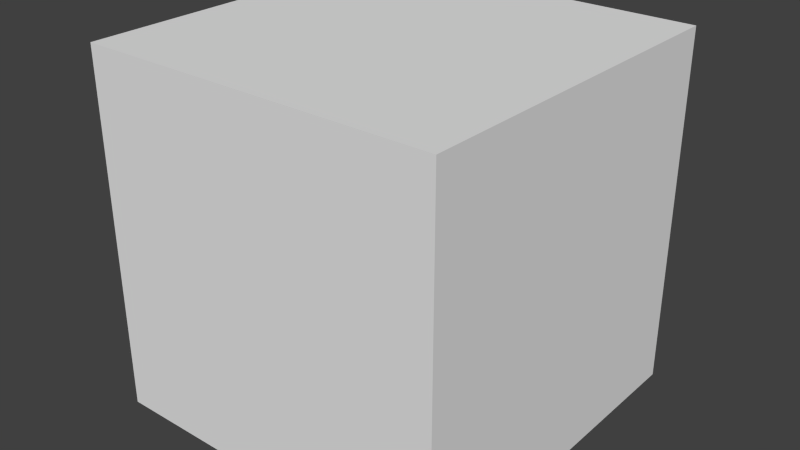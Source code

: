 # Source: objectColl.blend  (saved by Blender 2.59.0; exported with 4.5.12 LTS)
import bpy
from mathutils import Matrix  # noqa: F401  (used for matrix-valued properties, if any)

bpy.ops.wm.read_factory_settings(use_empty=True)
scene = bpy.context.scene
scene.name = 'Scene'

# ---- collections
col_collection_1 = bpy.data.collections.new('Collection 1'); scene.collection.children.link(col_collection_1)

# ---- world
world_world = bpy.data.worlds.new('World'); scene.world = world_world
world_world.color = (0.05088, 0.05088, 0.05088)
world_world.use_sun_shadow = False
world_world.sun_shadow_jitter_overblur = 0.0
world_world.cycles.sampling_method = 'MANUAL'
world_world.cycles.sample_map_resolution = 256

# ---- meshes
me_cube = bpy.data.meshes.new('Cube')
me_cube.from_pydata([(1.0, 1.0, -1.0), (1.0, -1.0, -1.0), (-1.0, -1.0, -1.0), (-1.0, 1.0, -1.0), (1.0, 1.0, 1.0), (1.0, -1.0, 1.0), (-1.0, -1.0, 1.0), (-1.0, 1.0, 1.0)], [], [(0, 1, 2, 3), (4, 7, 6, 5), (0, 4, 5, 1), (1, 5, 6, 2), (2, 6, 7, 3), (4, 0, 3, 7)])
me_cube.use_remesh_preserve_volume = False
me_cube.use_remesh_preserve_attributes = False
me_cube.use_mirror_vertex_groups = False
me_cube.update()

# ---- objects
ob_cube = bpy.data.objects.new('Cube', me_cube)

# ---- transforms, parenting, visibility, modifiers, constraints
ob_cube.location = (0.0, 0.0, 5.0)
ob_cube.scale = (5.0, 5.0, 5.0)
ob_cube.lineart.crease_threshold = 0.0

# ---- collection membership
col_collection_1.objects.link(ob_cube)

# ---- scene / render settings (as saved in the file)
scene.frame_start = 1; scene.frame_end = 250; scene.frame_set(113)
scene.render.engine = 'BLENDER_EEVEE_NEXT'
scene.render.image_settings.color_mode = 'RGB'
scene.render.image_settings.compression = 90
scene.render.resolution_percentage = 50
scene.render.dither_intensity = 0.0
scene.render.bake_margin = 2
scene.render.bake_bias = 0.0
scene.cycles.use_denoising = False
scene.cycles.samples = 10
scene.cycles.sampling_pattern = 'TABULATED_SOBOL'
scene.cycles.light_sampling_threshold = 0.0
scene.cycles.use_adaptive_sampling = False
scene.cycles.use_light_tree = False
scene.cycles.blur_glossy = 0.0
scene.cycles.volume_bounces = 1
scene.cycles.pixel_filter_type = 'GAUSSIAN'
scene.cycles.sample_clamp_indirect = 0.0
scene.view_settings.view_transform = 'Standard'
bpy.context.view_layer.update()

# ---- added for rendering (the .blend has no active camera and no usable light): camera, sun
cam_auto = bpy.data.cameras.new('AutoCamera')
cam_auto.lens = 50.0
cam_auto.sensor_width = 36.0
cam_auto.clip_end = 1000.0
ob_auto_camera = bpy.data.objects.new('AutoCamera', cam_auto)
scene.collection.objects.link(ob_auto_camera)
ob_auto_camera.location = (16.0254, -19.2304, 17.8203)
ob_auto_camera.rotation_euler = (1.09748, -7.21219e-08, 0.694738)
scene.camera = ob_auto_camera
light_auto_sun = bpy.data.lights.new('AutoSun', 'SUN')
light_auto_sun.energy = 3.0
light_auto_sun.angle = 0.0523599
ob_auto_sun = bpy.data.objects.new('AutoSun', light_auto_sun)
scene.collection.objects.link(ob_auto_sun)
ob_auto_sun.rotation_euler = (0.872665, 0.174533, 0.523599)
bpy.context.view_layer.update()

